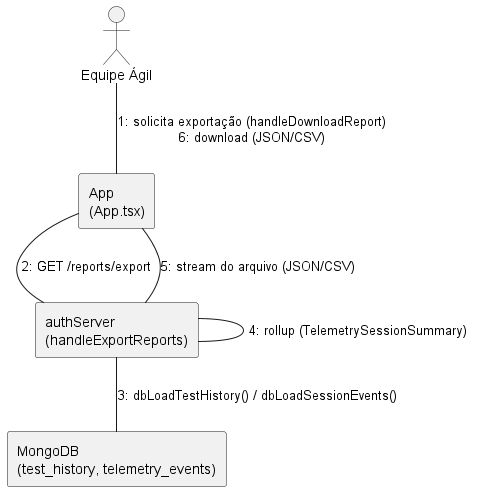

The diagram above was rendered by PlantUML. Its source (embedded in the PNG):
@startuml
skinparam shadowing false
skinparam nodesep 45
skinparam ranksep 55

actor "Equipe Ágil" as Equipe
rectangle "App\n(App.tsx)" as App
rectangle "authServer\n(handleExportReports)" as Core
rectangle "MongoDB\n(test_history, telemetry_events)" as DB

Equipe -- App : 1: solicita exportação (handleDownloadReport)\n6: download (JSON/CSV)
App -- Core : 2: GET /reports/export
Core -- DB : 3: dbLoadTestHistory() / dbLoadSessionEvents()
Core -- Core : 4: rollup (TelemetrySessionSummary)
Core -- App : 5: stream do arquivo (JSON/CSV)
@enduml